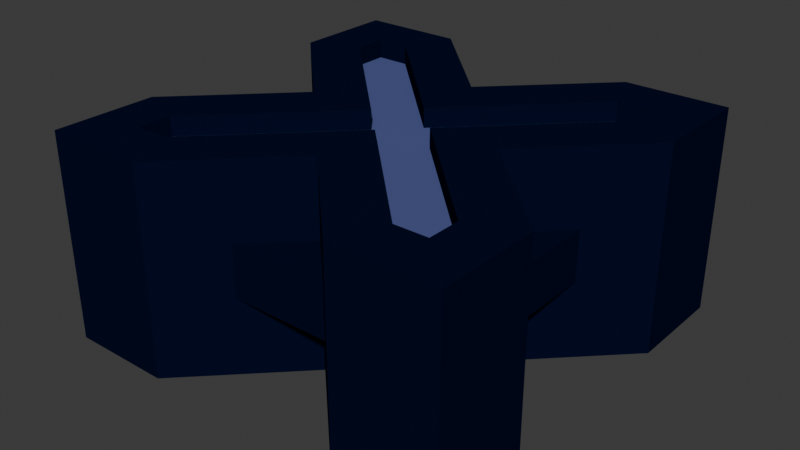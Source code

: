# Source: piece4_6.blend  (saved by Blender 4.3.34; exported with 4.5.12 LTS)
import bpy
from mathutils import Matrix  # noqa: F401  (used for matrix-valued properties, if any)

bpy.ops.wm.read_factory_settings(use_empty=True)
scene = bpy.context.scene
scene.name = 'Scene'

# ---- collections
col_collection = bpy.data.collections.new('Collection'); scene.collection.children.link(col_collection)

# ---- materials (node trees are filled in below, after node groups)
mat_material_001 = bpy.data.materials.new('Material.001')
mat_material = bpy.data.materials.new('Material')
mat_material.alpha_threshold = 0.0
mat_material.roughness = 0.5
mat_material.line_color = (0.0, 0.0, 0.0, 1.0)

# ---- material node trees
mat_material_001.use_nodes = True; mat_material_001.node_tree.nodes.clear()
_N = mat_material_001.node_tree.nodes; _L = mat_material_001.node_tree.links
n0 = _N.new('ShaderNodeBsdfPrincipled'); n0.name = 'Principled BSDF'; n0.location = (10, 300)
n0.inputs[0].default_value = (0.002125, 0.004777, 0.02416, 1.0)
n0.inputs[2].default_value = 1.0
n0.inputs[3].default_value = 1.0
n1 = _N.new('ShaderNodeOutputMaterial'); n1.name = 'Material Output'; n1.location = (300, 300)
_L.new(n0.outputs[0], n1.inputs[0])
n1.is_active_output = True
mat_material.use_nodes = True; mat_material.node_tree.nodes.clear()
_N = mat_material.node_tree.nodes; _L = mat_material.node_tree.links
n0 = _N.new('ShaderNodeOutputMaterial'); n0.name = 'Material Output'; n0.location = (300, 300)
n1 = _N.new('ShaderNodeBsdfPrincipled'); n1.name = 'Principled BSDF'; n1.location = (10, 300)
n1.inputs[0].default_value = (0.0865, 0.107, 0.2831, 1.0)
n1.inputs[2].default_value = 1.0
n1.inputs[3].default_value = 1.0
_L.new(n1.outputs[0], n0.inputs[0])
n0.is_active_output = True

# ---- world
world_world = bpy.data.worlds.new('World'); scene.world = world_world
world_world.use_nodes = True; world_world.node_tree.nodes.clear()
_N = world_world.node_tree.nodes; _L = world_world.node_tree.links
n0 = _N.new('ShaderNodeOutputWorld'); n0.name = 'World Output'; n0.location = (300, 300)
n1 = _N.new('ShaderNodeBackground'); n1.name = 'Background'; n1.location = (10, 300)
n1.inputs[0].default_value = (0.05088, 0.05088, 0.05088, 1.0)
_L.new(n1.outputs[0], n0.inputs[0])
n0.is_active_output = True
world_world.color = (0.05088, 0.05088, 0.05088)
world_world.sun_shadow_jitter_overblur = 0.0

# ---- meshes
me_cube_018 = bpy.data.meshes.new('Cube.018')
me_cube_018.from_pydata([(0.7593, 0.7593, 1.0), (1.0, 1.0, -1.0), (0.7593, -0.7593, 1.0), (1.0, -1.0, -1.0), (-0.7593, 0.7593, 1.0), (-1.0, 1.0, -1.0), (-0.7593, -0.7593, 1.0), (-1.0, -1.0, -1.0), (-0.5, 1.0, -1.0), (-0.5997, -0.7593, 1.0), (-0.5, -1.0, -1.0), (-0.5997, 0.7593, 1.0), (-0.5, 0.0, -1.0), (-0.1596, 0.0, 1.0), (-1.0, -0.5, -1.0), (0.7593, -0.5997, 1.0), (0.0, -0.5, -1.0), (0.0, -0.1596, 1.0), (-0.7593, -0.5997, 1.0), (1.0, -0.5, -1.0), (-0.7593, 0.5997, 1.0), (1.0, 0.5, -1.0), (-1.0, 0.5, -1.0), (0.7593, 0.5997, 1.0), (0.0, 0.5, -1.0), (0.0, 0.1596, 1.0), (0.5, -1.0, -1.0), (0.5997, 0.7593, 1.0), (0.5, 1.0, -1.0), (0.5997, -0.7593, 1.0), (0.1596, 0.0, 1.0), (0.5, 0.0, -1.0), (-0.5, -1.0, 1.0), (-1.0, -1.0, 1.0), (1.0, -0.5, 1.0), (1.0, -1.0, 1.0), (-1.0, 0.5, 1.0), (-1.0, 1.0, 1.0), (0.5, 1.0, 1.0), (1.0, 1.0, 1.0), (0.0, -0.5, 1.0), (1.0, 0.5, 1.0), (0.5, 0.0, 1.0), (0.5, -1.0, 1.0), (-0.5, 1.0, 1.0), (-1.0, -0.5, 1.0), (0.0, 0.5, 1.0), (-0.5, 0.0, 1.0), (0.7593, 0.7593, 0.1314), (0.7593, -0.7593, 0.1314), (-0.7593, 0.7593, 0.1314), (-0.7593, -0.7593, 0.1314), (-0.5997, -0.7593, 0.1314), (-0.5997, 0.7593, 0.1314), (-0.1596, 0.0, 0.1314), (0.7593, -0.5997, 0.1314), (-3.729e-09, -0.1596, 0.1314), (-0.7593, -0.5997, 0.1314), (-0.7593, 0.5997, 0.1314), (0.7593, 0.5997, 0.1314), (-3.729e-09, 0.1596, 0.1314), (0.5997, 0.7593, 0.1314), (0.5997, -0.7593, 0.1314), (0.1596, 0.0, 0.1314)], [], [(10, 32, 33, 7), (22, 36, 37, 5), (19, 34, 35, 3), (28, 38, 39, 1), (5, 37, 44, 8), (7, 33, 45, 14), (28, 1, 21, 31, 19, 3, 26, 16, 10, 7, 14, 12, 22, 5, 8, 24), (1, 39, 41, 21), (3, 35, 43, 26), (23, 0, 48, 59), (28, 24, 46, 38), (24, 8, 44, 46), (12, 47, 36, 22), (45, 47, 12, 14), (16, 40, 32, 10), (16, 26, 43, 40), (31, 42, 34, 19), (42, 31, 21, 41), (9, 6, 33, 32), (15, 2, 35, 34), (20, 4, 37, 36), (27, 0, 39, 38), (17, 9, 32, 40), (23, 30, 42, 41), (29, 17, 40, 43), (4, 11, 44, 37), (6, 18, 45, 33), (30, 15, 34, 42), (0, 23, 41, 39), (11, 25, 46, 44), (25, 27, 38, 46), (2, 29, 43, 35), (13, 20, 36, 47), (18, 13, 47, 45), (0, 27, 61, 48), (25, 11, 53, 60), (9, 17, 56, 52), (27, 25, 60, 61), (30, 23, 59, 63), (29, 2, 49, 62), (17, 29, 62, 56), (20, 13, 54, 58), (11, 4, 50, 53), (6, 9, 52, 51), (13, 18, 57, 54), (18, 6, 51, 57), (2, 15, 55, 49), (15, 30, 63, 55), (4, 20, 58, 50)])
_uv = me_cube_018.uv_layers.new(name='UVMap')
_uv.uv.foreach_set('vector', [0.375, 0.9375, 0.625, 0.9375, 0.625, 1.0, 0.375, 1.0, 0.375, 0.1875, 0.625, 0.1875, 0.625, 0.25, 0.375, 0.25, 0.375, 0.6875, 0.625, 0.6875, 0.625, 0.75, 0.375, 0.75, 0.375, 0.4375, 0.625, 0.4375, 0.625, 0.5, 0.375, 0.5, 0.375, 0.25, 0.625, 0.25, 0.625, 0.3125, 0.375, 0.3125, 0.375, 0.0, 0.625, 0.0, 0.625, 0.0625, 0.375, 0.0625, 0.3125, 0.5, 0.375, 0.5, 0.375, 0.5625, 0.3125, 0.625, 0.375, 0.6875, 0.375, 0.75, 0.3125, 0.75, 0.25, 0.6875, 0.1875, 0.75, 0.125, 0.75, 0.125, 0.6875, 0.1875, 0.625, 0.125, 0.5625, 0.125, 0.5, 0.1875, 0.5, 0.25, 0.5625, 0.375, 0.5, 0.625, 0.5, 0.625, 0.5625, 0.375, 0.5625, 0.375, 0.75, 0.625, 0.75, 0.625, 0.8125, 0.375, 0.8125, 0.6551, 0.55, 0.6551, 0.5301, 0.6551, 0.5301, 0.6551, 0.55, 0.375, 0.4375, 0.25, 0.5625, 0.75, 0.5625, 0.625, 0.4375, 0.25, 0.5625, 0.375, 0.3125, 0.8125, 0.5, 0.75, 0.5625, 0.1875, 0.625, 0.8125, 0.625, 0.625, 0.1875, 0.125, 0.5625, 0.875, 0.6875, 0.8125, 0.625, 0.1875, 0.625, 0.125, 0.6875, 0.25, 0.6875, 0.75, 0.6875, 0.625, 0.9375, 0.1875, 0.75, 0.25, 0.6875, 0.3125, 0.75, 0.625, 0.8125, 0.75, 0.6875, 0.3125, 0.625, 0.6875, 0.625, 0.625, 0.6875, 0.375, 0.6875, 0.6875, 0.625, 0.3125, 0.625, 0.375, 0.5625, 0.625, 0.5625, 0.825, 0.7199, 0.8449, 0.7199, 0.875, 0.75, 0.8125, 0.75, 0.6551, 0.7, 0.6551, 0.7199, 0.625, 0.75, 0.625, 0.6875, 0.8449, 0.55, 0.8449, 0.5301, 0.875, 0.5, 0.875, 0.5625, 0.675, 0.5301, 0.6551, 0.5301, 0.625, 0.5, 0.6875, 0.5, 0.75, 0.645, 0.825, 0.7199, 0.8125, 0.75, 0.75, 0.6875, 0.6551, 0.55, 0.73, 0.625, 0.6875, 0.625, 0.625, 0.5625, 0.675, 0.7199, 0.75, 0.645, 0.75, 0.6875, 0.6875, 0.75, 0.8449, 0.5301, 0.825, 0.5301, 0.8125, 0.5, 0.875, 0.5, 0.8449, 0.7199, 0.8449, 0.7, 0.875, 0.6875, 0.875, 0.75, 0.73, 0.625, 0.6551, 0.7, 0.625, 0.6875, 0.6875, 0.625, 0.6551, 0.5301, 0.6551, 0.55, 0.625, 0.5625, 0.625, 0.5, 0.825, 0.5301, 0.75, 0.605, 0.75, 0.5625, 0.8125, 0.5, 0.75, 0.605, 0.675, 0.5301, 0.6875, 0.5, 0.75, 0.5625, 0.6551, 0.7199, 0.675, 0.7199, 0.6875, 0.75, 0.625, 0.75, 0.77, 0.625, 0.8449, 0.55, 0.875, 0.5625, 0.8125, 0.625, 0.8449, 0.7, 0.77, 0.625, 0.8125, 0.625, 0.875, 0.6875, 0.6551, 0.5301, 0.675, 0.5301, 0.675, 0.5301, 0.6551, 0.5301, 0.75, 0.605, 0.825, 0.5301, 0.825, 0.5301, 0.75, 0.605, 0.825, 0.7199, 0.75, 0.645, 0.75, 0.645, 0.825, 0.7199, 0.675, 0.5301, 0.75, 0.605, 0.75, 0.605, 0.675, 0.5301, 0.73, 0.625, 0.6551, 0.55, 0.6551, 0.55, 0.73, 0.625, 0.675, 0.7199, 0.6551, 0.7199, 0.6551, 0.7199, 0.675, 0.7199, 0.75, 0.645, 0.675, 0.7199, 0.675, 0.7199, 0.75, 0.645, 0.8449, 0.55, 0.77, 0.625, 0.77, 0.625, 0.8449, 0.55, 0.825, 0.5301, 0.8449, 0.5301, 0.8449, 0.5301, 0.825, 0.5301, 0.8449, 0.7199, 0.825, 0.7199, 0.825, 0.7199, 0.8449, 0.7199, 0.77, 0.625, 0.8449, 0.7, 0.8449, 0.7, 0.77, 0.625, 0.8449, 0.7, 0.8449, 0.7199, 0.8449, 0.7199, 0.8449, 0.7, 0.6551, 0.7199, 0.6551, 0.7, 0.6551, 0.7, 0.6551, 0.7199, 0.6551, 0.7, 0.73, 0.625, 0.73, 0.625, 0.6551, 0.7, 0.8449, 0.5301, 0.8449, 0.55, 0.8449, 0.55, 0.8449, 0.5301])
me_cube_018.materials.append(mat_material_001)
me_cube_018.use_mirror_vertex_groups = False
me_cube_018.update()
me_cube_019 = bpy.data.meshes.new('Cube.019')
me_cube_019.from_pydata([(0.7593, 0.7593, 0.1314), (0.7593, -0.7593, 0.1314), (-0.7593, 0.7593, 0.1314), (-0.7593, -0.7593, 0.1314), (-0.5997, -0.7593, 0.1314), (-0.5997, 0.7593, 0.1314), (-0.1596, 0.0, 0.1314), (0.7593, -0.5997, 0.1314), (-3.729e-09, -0.1596, 0.1314), (-0.7593, -0.5997, 0.1314), (-0.7593, 0.5997, 0.1314), (0.7593, 0.5997, 0.1314), (-3.729e-09, 0.1596, 0.1314), (0.5997, 0.7593, 0.1314), (0.5997, -0.7593, 0.1314), (0.1596, 0.0, 0.1314)], [], [(12, 5, 2, 10, 6, 9, 3, 4, 8, 14, 1, 7, 15, 11, 0, 13)])
_uv = me_cube_019.uv_layers.new(name='UVMap')
_uv.uv.foreach_set('vector', [0.75, 0.605, 0.825, 0.5301, 0.8449, 0.5301, 0.8449, 0.55, 0.77, 0.625, 0.8449, 0.7, 0.8449, 0.7199, 0.825, 0.7199, 0.75, 0.645, 0.675, 0.7199, 0.6551, 0.7199, 0.6551, 0.7, 0.73, 0.625, 0.6551, 0.55, 0.6551, 0.5301, 0.675, 0.5301])
me_cube_019.materials.append(mat_material)
me_cube_019.use_mirror_vertex_groups = False
me_cube_019.update()
me_cube_025 = bpy.data.meshes.new('Cube.025')
me_cube_025.from_pydata([(1.0, 1.0, 1.0), (1.0, 1.0, -1.0), (1.0, -1.0, 1.0), (1.0, -1.0, -1.0), (-1.0, 1.0, 1.0), (-1.0, 1.0, -1.0), (-1.0, -1.0, 1.0), (-1.0, -1.0, -1.0)], [], [(0, 4, 6, 2), (3, 2, 6, 7), (7, 6, 4, 5), (5, 1, 3, 7), (1, 0, 2, 3), (5, 4, 0, 1)])
_uv = me_cube_025.uv_layers.new(name='UVMap')
_uv.uv.foreach_set('vector', [0.625, 0.5, 0.875, 0.5, 0.875, 0.75, 0.625, 0.75, 0.375, 0.75, 0.625, 0.75, 0.625, 1.0, 0.375, 1.0, 0.375, 0.0, 0.625, 0.0, 0.625, 0.25, 0.375, 0.25, 0.125, 0.5, 0.375, 0.5, 0.375, 0.75, 0.125, 0.75, 0.375, 0.5, 0.625, 0.5, 0.625, 0.75, 0.375, 0.75, 0.375, 0.25, 0.625, 0.25, 0.625, 0.5, 0.375, 0.5])
me_cube_025.materials.append(mat_material_001)
me_cube_025.use_mirror_vertex_groups = False
me_cube_025.update()

# ---- objects
ob_cube_001 = bpy.data.objects.new('Cube.001', me_cube_018)
ob_cube_003 = bpy.data.objects.new('Cube.003', me_cube_019)
ob_cube_006 = bpy.data.objects.new('Cube.006', me_cube_025)

# ---- transforms, parenting, visibility, modifiers, constraints
ob_cube_001.location = (0.0, 0.0, 0.25)
ob_cube_001.scale = (1.0, 1.0, 0.5)
ob_cube_001.lock_rotations_4d = False
ob_cube_001.empty_display_type = 'ARROWS'
ob_cube_001.lineart.crease_threshold = 0.0
ob_cube_003.location = (0.0, 0.0, 0.625)
ob_cube_003.scale = (1.0, 1.0, 0.25)
ob_cube_003.lock_rotations_4d = False
ob_cube_003.empty_display_type = 'ARROWS'
ob_cube_003.lineart.crease_threshold = 0.0
ob_cube_006.location = (0.0, 0.0, 0.25)
ob_cube_006.scale = (0.75, 0.75, 0.125)
ob_cube_006.lock_rotations_4d = False
ob_cube_006.empty_display_type = 'ARROWS'
ob_cube_006.lineart.crease_threshold = 0.0

# ---- collection membership
col_collection.objects.link(ob_cube_001)
col_collection.objects.link(ob_cube_003)
col_collection.objects.link(ob_cube_006)

# ---- scene / render settings (as saved in the file)
scene.frame_start = 1; scene.frame_end = 250; scene.frame_set(2)
scene.render.engine = 'BLENDER_EEVEE_NEXT'
bpy.context.view_layer.update()

# ---- added for rendering (the .blend has no active camera and no usable light): camera, sun
cam_auto = bpy.data.cameras.new('AutoCamera')
cam_auto.lens = 50.0
cam_auto.sensor_width = 36.0
cam_auto.clip_end = 1000.0
ob_auto_camera = bpy.data.objects.new('AutoCamera', cam_auto)
scene.collection.objects.link(ob_auto_camera)
ob_auto_camera.location = (2.77567, -3.33081, 2.47054)
ob_auto_camera.rotation_euler = (1.09748, -7.21219e-08, 0.694738)
scene.camera = ob_auto_camera
light_auto_sun = bpy.data.lights.new('AutoSun', 'SUN')
light_auto_sun.energy = 3.0
light_auto_sun.angle = 0.0523599
ob_auto_sun = bpy.data.objects.new('AutoSun', light_auto_sun)
scene.collection.objects.link(ob_auto_sun)
ob_auto_sun.rotation_euler = (0.872665, 0.174533, 0.523599)
bpy.context.view_layer.update()
